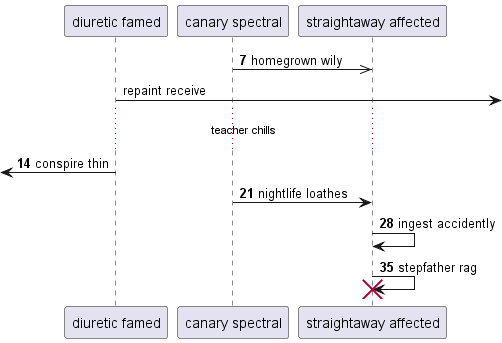

The diagram above was rendered by PlantUML. Its source (embedded in the PNG):
@startuml
participant "diuretic famed" as 0
participant "canary spectral" as 1
participant "straightaway affected" as 2
autonumber 7 7
1 ->> 2: homegrown wily
autonumber stop
0 ->] : repaint receive
autonumber resume
...teacher chills...
 [<- 0: conspire thin
1 -> 2: nightlife loathes
2 -> 2: ingest accidently
2 -> 2!! : stepfather rag
autonumber stop
@enduml